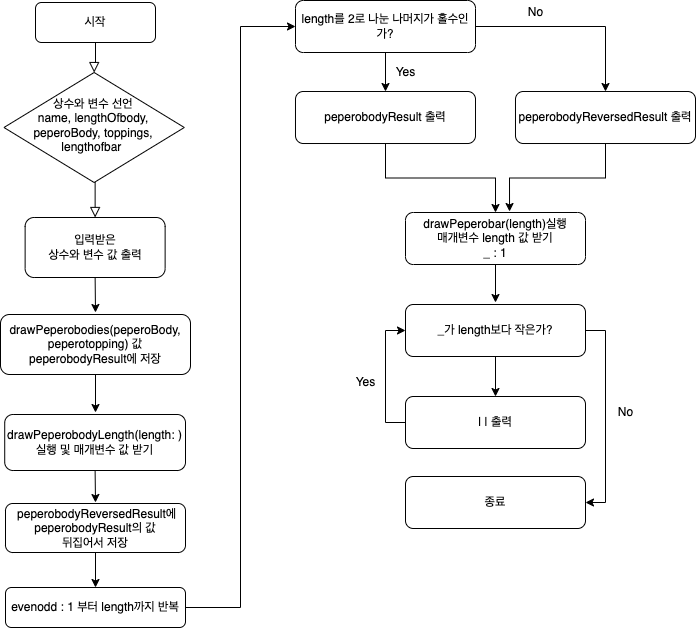

The diagram above was exported from draw.io. Its source (the exported page's mxGraphModel, read from the mxfile embedded in the PNG):
<mxGraphModel dx="1186" dy="764" grid="1" gridSize="10" guides="1" tooltips="1" connect="1" arrows="1" fold="1" page="1" pageScale="1" pageWidth="827" pageHeight="1169" background="#ffffff" math="0" shadow="0">
  <root>
    <mxCell id="WIyWlLk6GJQsqaUBKTNV-0" />
    <mxCell id="WIyWlLk6GJQsqaUBKTNV-1" parent="WIyWlLk6GJQsqaUBKTNV-0" />
    <mxCell id="WIyWlLk6GJQsqaUBKTNV-2" value="" style="rounded=0;html=1;jettySize=auto;orthogonalLoop=1;fontSize=11;endArrow=block;endFill=0;endSize=8;strokeWidth=1;shadow=0;labelBackgroundColor=none;edgeStyle=orthogonalEdgeStyle;" parent="WIyWlLk6GJQsqaUBKTNV-1" source="WIyWlLk6GJQsqaUBKTNV-3" target="WIyWlLk6GJQsqaUBKTNV-6" edge="1">
      <mxGeometry relative="1" as="geometry" />
    </mxCell>
    <mxCell id="WIyWlLk6GJQsqaUBKTNV-3" value="시작" style="rounded=1;whiteSpace=wrap;html=1;fontSize=12;glass=0;strokeWidth=1;shadow=0;" parent="WIyWlLk6GJQsqaUBKTNV-1" vertex="1">
      <mxGeometry x="80" y="80" width="120" height="40" as="geometry" />
    </mxCell>
    <mxCell id="WIyWlLk6GJQsqaUBKTNV-4" value="" style="rounded=0;html=1;jettySize=auto;orthogonalLoop=1;fontSize=11;endArrow=block;endFill=0;endSize=8;strokeWidth=1;shadow=0;labelBackgroundColor=none;edgeStyle=orthogonalEdgeStyle;exitX=0.5;exitY=1;exitDx=0;exitDy=0;entryX=0.5;entryY=0;entryDx=0;entryDy=0;" parent="WIyWlLk6GJQsqaUBKTNV-1" target="WIyWlLk6GJQsqaUBKTNV-11" edge="1">
      <mxGeometry x="1" y="210" relative="1" as="geometry">
        <mxPoint x="-20" y="90" as="offset" />
        <mxPoint x="139.6300000000001" y="220" as="sourcePoint" />
        <mxPoint x="140" y="290" as="targetPoint" />
      </mxGeometry>
    </mxCell>
    <mxCell id="WIyWlLk6GJQsqaUBKTNV-6" value="&lt;span&gt;상수와 변수 선언&lt;br&gt;name, lengthOfbody, peperoBody, toppings, lengthofbar&amp;nbsp;&lt;/span&gt;" style="rhombus;whiteSpace=wrap;html=1;shadow=0;fontFamily=Helvetica;fontSize=12;align=center;strokeWidth=1;spacing=6;spacingTop=-4;" parent="WIyWlLk6GJQsqaUBKTNV-1" vertex="1">
      <mxGeometry x="48.44999999999999" y="150" width="180.37" height="110" as="geometry" />
    </mxCell>
    <mxCell id="h5MXkp6wXpOiHmK-31Tk-21" style="edgeStyle=orthogonalEdgeStyle;rounded=0;orthogonalLoop=1;jettySize=auto;html=1;exitX=0.5;exitY=1;exitDx=0;exitDy=0;" edge="1" parent="WIyWlLk6GJQsqaUBKTNV-1" source="WIyWlLk6GJQsqaUBKTNV-11">
      <mxGeometry relative="1" as="geometry">
        <mxPoint x="140" y="390" as="targetPoint" />
      </mxGeometry>
    </mxCell>
    <mxCell id="WIyWlLk6GJQsqaUBKTNV-11" value="입력받은&lt;br&gt;상수와 변수 값 출력" style="rounded=1;whiteSpace=wrap;html=1;fontSize=12;glass=0;strokeWidth=1;shadow=0;" parent="WIyWlLk6GJQsqaUBKTNV-1" vertex="1">
      <mxGeometry x="69.63" y="295" width="140" height="60" as="geometry" />
    </mxCell>
    <mxCell id="h5MXkp6wXpOiHmK-31Tk-22" style="edgeStyle=orthogonalEdgeStyle;rounded=0;orthogonalLoop=1;jettySize=auto;html=1;exitX=0.5;exitY=1;exitDx=0;exitDy=0;" edge="1" parent="WIyWlLk6GJQsqaUBKTNV-1" source="zq91iKX9Uk32ijeLHyA4-1">
      <mxGeometry relative="1" as="geometry">
        <mxPoint x="140" y="490" as="targetPoint" />
      </mxGeometry>
    </mxCell>
    <mxCell id="zq91iKX9Uk32ijeLHyA4-1" value="drawPeperobodies(peperoBody, peperotopping) 값 peperobodyResult에 저장" style="rounded=1;whiteSpace=wrap;html=1;fontSize=12;glass=0;strokeWidth=1;shadow=0;" parent="WIyWlLk6GJQsqaUBKTNV-1" vertex="1">
      <mxGeometry x="45" y="392" width="190" height="60" as="geometry" />
    </mxCell>
    <mxCell id="h5MXkp6wXpOiHmK-31Tk-23" style="edgeStyle=orthogonalEdgeStyle;rounded=0;orthogonalLoop=1;jettySize=auto;html=1;exitX=0.5;exitY=1;exitDx=0;exitDy=0;" edge="1" parent="WIyWlLk6GJQsqaUBKTNV-1" source="h5MXkp6wXpOiHmK-31Tk-1">
      <mxGeometry relative="1" as="geometry">
        <mxPoint x="140" y="580" as="targetPoint" />
      </mxGeometry>
    </mxCell>
    <mxCell id="h5MXkp6wXpOiHmK-31Tk-1" value="drawPeperobodyLength(length: )실행 및 매개변수 값 받기" style="rounded=1;whiteSpace=wrap;html=1;fontSize=12;glass=0;strokeWidth=1;shadow=0;" vertex="1" parent="WIyWlLk6GJQsqaUBKTNV-1">
      <mxGeometry x="49.22000000000003" y="492" width="180.78" height="56" as="geometry" />
    </mxCell>
    <mxCell id="h5MXkp6wXpOiHmK-31Tk-25" style="edgeStyle=orthogonalEdgeStyle;rounded=0;orthogonalLoop=1;jettySize=auto;html=1;exitX=0.5;exitY=1;exitDx=0;exitDy=0;entryX=0.5;entryY=0;entryDx=0;entryDy=0;" edge="1" parent="WIyWlLk6GJQsqaUBKTNV-1" source="h5MXkp6wXpOiHmK-31Tk-8" target="h5MXkp6wXpOiHmK-31Tk-11">
      <mxGeometry relative="1" as="geometry" />
    </mxCell>
    <mxCell id="h5MXkp6wXpOiHmK-31Tk-8" value="&amp;nbsp;peperobodyReversedResult에&lt;br&gt;peperobodyResult의 값&lt;br&gt;뒤집어서&amp;nbsp;저장" style="rounded=1;whiteSpace=wrap;html=1;fontSize=12;glass=0;strokeWidth=1;shadow=0;" vertex="1" parent="WIyWlLk6GJQsqaUBKTNV-1">
      <mxGeometry x="50" y="581" width="180" height="49" as="geometry" />
    </mxCell>
    <mxCell id="h5MXkp6wXpOiHmK-31Tk-33" style="edgeStyle=orthogonalEdgeStyle;rounded=0;orthogonalLoop=1;jettySize=auto;html=1;exitX=1;exitY=0.5;exitDx=0;exitDy=0;entryX=0;entryY=0.5;entryDx=0;entryDy=0;" edge="1" parent="WIyWlLk6GJQsqaUBKTNV-1" source="h5MXkp6wXpOiHmK-31Tk-11" target="h5MXkp6wXpOiHmK-31Tk-17">
      <mxGeometry relative="1" as="geometry">
        <mxPoint x="320" y="110" as="targetPoint" />
      </mxGeometry>
    </mxCell>
    <mxCell id="h5MXkp6wXpOiHmK-31Tk-11" value="evenodd : 1 부터 length까지 반복" style="rounded=1;whiteSpace=wrap;html=1;fontSize=12;glass=0;strokeWidth=1;shadow=0;" vertex="1" parent="WIyWlLk6GJQsqaUBKTNV-1">
      <mxGeometry x="50" y="665" width="180" height="40" as="geometry" />
    </mxCell>
    <mxCell id="h5MXkp6wXpOiHmK-31Tk-30" style="edgeStyle=orthogonalEdgeStyle;rounded=0;orthogonalLoop=1;jettySize=auto;html=1;exitX=0.5;exitY=1;exitDx=0;exitDy=0;entryX=0.5;entryY=0;entryDx=0;entryDy=0;" edge="1" parent="WIyWlLk6GJQsqaUBKTNV-1" source="h5MXkp6wXpOiHmK-31Tk-17" target="h5MXkp6wXpOiHmK-31Tk-27">
      <mxGeometry relative="1" as="geometry" />
    </mxCell>
    <mxCell id="h5MXkp6wXpOiHmK-31Tk-39" style="edgeStyle=orthogonalEdgeStyle;rounded=0;orthogonalLoop=1;jettySize=auto;html=1;exitX=1;exitY=0.5;exitDx=0;exitDy=0;entryX=0.5;entryY=0;entryDx=0;entryDy=0;" edge="1" parent="WIyWlLk6GJQsqaUBKTNV-1" source="h5MXkp6wXpOiHmK-31Tk-17" target="h5MXkp6wXpOiHmK-31Tk-29">
      <mxGeometry relative="1" as="geometry">
        <mxPoint x="660" y="104" as="targetPoint" />
      </mxGeometry>
    </mxCell>
    <mxCell id="h5MXkp6wXpOiHmK-31Tk-17" value="length를 2로 나눈 나머지가 홀수인가?" style="rounded=1;whiteSpace=wrap;html=1;fontSize=12;glass=0;strokeWidth=1;shadow=0;" vertex="1" parent="WIyWlLk6GJQsqaUBKTNV-1">
      <mxGeometry x="340" y="78" width="180" height="52" as="geometry" />
    </mxCell>
    <mxCell id="h5MXkp6wXpOiHmK-31Tk-41" style="edgeStyle=orthogonalEdgeStyle;rounded=0;orthogonalLoop=1;jettySize=auto;html=1;exitX=0.5;exitY=1;exitDx=0;exitDy=0;entryX=0.5;entryY=0;entryDx=0;entryDy=0;" edge="1" parent="WIyWlLk6GJQsqaUBKTNV-1" source="h5MXkp6wXpOiHmK-31Tk-27" target="h5MXkp6wXpOiHmK-31Tk-35">
      <mxGeometry relative="1" as="geometry">
        <mxPoint x="430" y="280" as="targetPoint" />
      </mxGeometry>
    </mxCell>
    <mxCell id="h5MXkp6wXpOiHmK-31Tk-27" value="peperobodyResult 출력" style="rounded=1;whiteSpace=wrap;html=1;fontSize=12;glass=0;strokeWidth=1;shadow=0;" vertex="1" parent="WIyWlLk6GJQsqaUBKTNV-1">
      <mxGeometry x="340" y="169" width="180" height="52" as="geometry" />
    </mxCell>
    <mxCell id="h5MXkp6wXpOiHmK-31Tk-42" style="edgeStyle=orthogonalEdgeStyle;rounded=0;orthogonalLoop=1;jettySize=auto;html=1;exitX=0.5;exitY=1;exitDx=0;exitDy=0;entryX=0.578;entryY=-0.019;entryDx=0;entryDy=0;entryPerimeter=0;" edge="1" parent="WIyWlLk6GJQsqaUBKTNV-1" source="h5MXkp6wXpOiHmK-31Tk-29" target="h5MXkp6wXpOiHmK-31Tk-35">
      <mxGeometry relative="1" as="geometry" />
    </mxCell>
    <mxCell id="h5MXkp6wXpOiHmK-31Tk-29" value="peperobodyReversedResult 출력" style="rounded=1;whiteSpace=wrap;html=1;fontSize=12;glass=0;strokeWidth=1;shadow=0;" vertex="1" parent="WIyWlLk6GJQsqaUBKTNV-1">
      <mxGeometry x="560" y="169" width="180" height="52" as="geometry" />
    </mxCell>
    <mxCell id="h5MXkp6wXpOiHmK-31Tk-44" style="edgeStyle=orthogonalEdgeStyle;rounded=0;orthogonalLoop=1;jettySize=auto;html=1;exitX=0.5;exitY=1;exitDx=0;exitDy=0;" edge="1" parent="WIyWlLk6GJQsqaUBKTNV-1" source="h5MXkp6wXpOiHmK-31Tk-35">
      <mxGeometry relative="1" as="geometry">
        <mxPoint x="540" y="380" as="targetPoint" />
      </mxGeometry>
    </mxCell>
    <mxCell id="h5MXkp6wXpOiHmK-31Tk-35" value="drawPeperobar(length)실행&lt;br&gt;매개변수 length 값 받기&lt;br&gt;_ : 1" style="rounded=1;whiteSpace=wrap;html=1;fontSize=12;glass=0;strokeWidth=1;shadow=0;" vertex="1" parent="WIyWlLk6GJQsqaUBKTNV-1">
      <mxGeometry x="450" y="290" width="180" height="52" as="geometry" />
    </mxCell>
    <mxCell id="h5MXkp6wXpOiHmK-31Tk-45" style="edgeStyle=orthogonalEdgeStyle;rounded=0;orthogonalLoop=1;jettySize=auto;html=1;exitX=0.5;exitY=1;exitDx=0;exitDy=0;entryX=0.5;entryY=0;entryDx=0;entryDy=0;" edge="1" parent="WIyWlLk6GJQsqaUBKTNV-1" source="h5MXkp6wXpOiHmK-31Tk-37" target="h5MXkp6wXpOiHmK-31Tk-43">
      <mxGeometry relative="1" as="geometry" />
    </mxCell>
    <mxCell id="h5MXkp6wXpOiHmK-31Tk-49" style="edgeStyle=orthogonalEdgeStyle;rounded=0;orthogonalLoop=1;jettySize=auto;html=1;exitX=1;exitY=0.5;exitDx=0;exitDy=0;entryX=1;entryY=0.5;entryDx=0;entryDy=0;" edge="1" parent="WIyWlLk6GJQsqaUBKTNV-1" source="h5MXkp6wXpOiHmK-31Tk-37" target="h5MXkp6wXpOiHmK-31Tk-48">
      <mxGeometry relative="1" as="geometry" />
    </mxCell>
    <mxCell id="h5MXkp6wXpOiHmK-31Tk-37" value="_가 length보다 작은가?" style="rounded=1;whiteSpace=wrap;html=1;fontSize=12;glass=0;strokeWidth=1;shadow=0;" vertex="1" parent="WIyWlLk6GJQsqaUBKTNV-1">
      <mxGeometry x="450" y="382" width="180" height="52" as="geometry" />
    </mxCell>
    <mxCell id="h5MXkp6wXpOiHmK-31Tk-38" value="Yes" style="text;html=1;align=center;verticalAlign=middle;resizable=0;points=[];autosize=1;strokeColor=none;fillColor=none;" vertex="1" parent="WIyWlLk6GJQsqaUBKTNV-1">
      <mxGeometry x="430" y="140" width="40" height="20" as="geometry" />
    </mxCell>
    <mxCell id="h5MXkp6wXpOiHmK-31Tk-40" value="No" style="text;html=1;align=center;verticalAlign=middle;resizable=0;points=[];autosize=1;strokeColor=none;fillColor=none;" vertex="1" parent="WIyWlLk6GJQsqaUBKTNV-1">
      <mxGeometry x="565" y="80" width="30" height="20" as="geometry" />
    </mxCell>
    <mxCell id="h5MXkp6wXpOiHmK-31Tk-46" style="edgeStyle=orthogonalEdgeStyle;rounded=0;orthogonalLoop=1;jettySize=auto;html=1;exitX=0;exitY=0.5;exitDx=0;exitDy=0;entryX=0;entryY=0.5;entryDx=0;entryDy=0;" edge="1" parent="WIyWlLk6GJQsqaUBKTNV-1" source="h5MXkp6wXpOiHmK-31Tk-43" target="h5MXkp6wXpOiHmK-31Tk-37">
      <mxGeometry relative="1" as="geometry" />
    </mxCell>
    <mxCell id="h5MXkp6wXpOiHmK-31Tk-43" value="| | 출력" style="rounded=1;whiteSpace=wrap;html=1;fontSize=12;glass=0;strokeWidth=1;shadow=0;" vertex="1" parent="WIyWlLk6GJQsqaUBKTNV-1">
      <mxGeometry x="450" y="474" width="180" height="52" as="geometry" />
    </mxCell>
    <mxCell id="h5MXkp6wXpOiHmK-31Tk-47" value="Yes" style="text;html=1;align=center;verticalAlign=middle;resizable=0;points=[];autosize=1;strokeColor=none;fillColor=none;" vertex="1" parent="WIyWlLk6GJQsqaUBKTNV-1">
      <mxGeometry x="390" y="450" width="40" height="20" as="geometry" />
    </mxCell>
    <mxCell id="h5MXkp6wXpOiHmK-31Tk-48" value="종료" style="rounded=1;whiteSpace=wrap;html=1;fontSize=12;glass=0;strokeWidth=1;shadow=0;" vertex="1" parent="WIyWlLk6GJQsqaUBKTNV-1">
      <mxGeometry x="450" y="554" width="180" height="52" as="geometry" />
    </mxCell>
    <mxCell id="h5MXkp6wXpOiHmK-31Tk-50" value="No" style="text;html=1;align=center;verticalAlign=middle;resizable=0;points=[];autosize=1;strokeColor=none;fillColor=none;" vertex="1" parent="WIyWlLk6GJQsqaUBKTNV-1">
      <mxGeometry x="655" y="480" width="30" height="20" as="geometry" />
    </mxCell>
  </root>
</mxGraphModel>